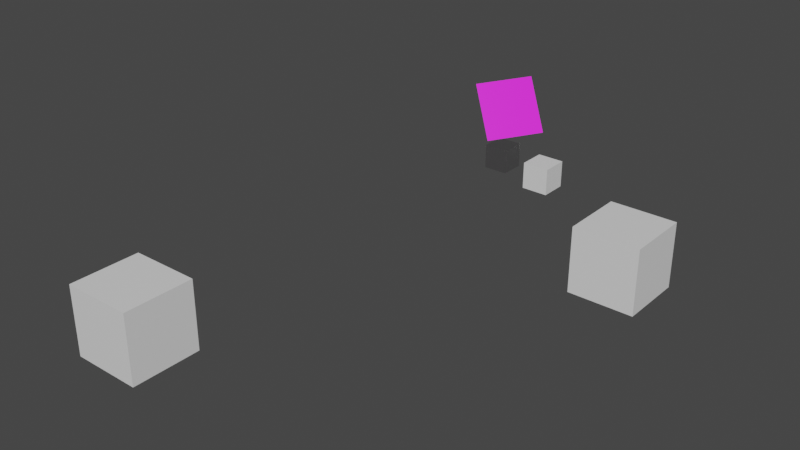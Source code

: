 # Source: test.blend  (saved by Blender 3.6.14; exported with 4.5.12 LTS)
import bpy
from mathutils import Matrix  # noqa: F401  (used for matrix-valued properties, if any)

bpy.ops.wm.read_factory_settings(use_empty=True)
scene = bpy.context.scene
scene.name = 'Scene'

# ---- collections
col_collection = bpy.data.collections.new('Collection'); scene.collection.children.link(col_collection)

# ---- images (referenced by path relative to the original .blend; pixels are not part of the script)
import os
ASSET_DIR = os.environ.get("B2B_ASSET_DIR", "")  # directory of the original .blend (textures are referenced by path, not embedded)
HERE = os.path.dirname(os.path.abspath(__file__))  # packed textures are extracted next to this script under _unpacked/

def load_image(name, relpath, width, height, colorspace="sRGB"):
    """Load a texture the original file referenced (path relative to the .blend, or extracted next to this script)."""
    p = next((c for c in (os.path.join(HERE, relpath), os.path.join(ASSET_DIR, relpath)) if relpath and os.path.exists(c)), "")
    if p:
        img = bpy.data.images.load(p, check_existing=True)
        img.name = name
    else:  # same state as the original file: an image datablock whose file is absent (Cycles renders it pink)
        img = bpy.data.images.new(name, width, height)
        img.source = "FILE"
        img.filepath = "//" + (relpath or name)
    img.colorspace_settings.name = colorspace
    return img
img_x = load_image('無標題', 'test/Texture/test.png', 1024, 1024, 'sRGB')

# ---- materials (node trees are filled in below, after node groups)
mat_x = bpy.data.materials.new('材質')
mat_x.use_transparent_shadow = False
mat_001 = bpy.data.materials.new('材質.001')
mat_001.use_transparent_shadow = False

# ---- material node trees
mat_x.use_nodes = True; mat_x.node_tree.nodes.clear()
_N = mat_x.node_tree.nodes; _L = mat_x.node_tree.links
n0 = _N.new('ShaderNodeOutputMaterial'); n0.name = '材質輸出'; n0.location = (300, 300)
n1 = _N.new('ShaderNodeBsdfPrincipled'); n1.name = 'Principled BSDF'; n1.location = (10, 300)
n1.distribution = 'GGX'
n1.subsurface_method = 'RANDOM_WALK_SKIN'
n1.inputs[3].default_value = 1.45
n1.inputs[27].default_value = (0.0, 0.0, 0.0, 1.0)
n1.inputs[28].default_value = 1.0
_L.new(n1.outputs[0], n0.inputs[0])
n0.is_active_output = True
mat_001.use_nodes = True; mat_001.node_tree.nodes.clear()
_N = mat_001.node_tree.nodes; _L = mat_001.node_tree.links
n0 = _N.new('ShaderNodeOutputMaterial'); n0.name = '材質輸出'; n0.location = (300, 300)
n1 = _N.new('ShaderNodeBsdfPrincipled'); n1.name = 'Principled BSDF'; n1.location = (10, 300)
n1.distribution = 'GGX'
n1.subsurface_method = 'RANDOM_WALK_SKIN'
n1.inputs[3].default_value = 1.45
n1.inputs[27].default_value = (0.0, 0.0, 0.0, 1.0)
n1.inputs[28].default_value = 1.0
n2 = _N.new('ShaderNodeMapping'); n2.name = '映射方法'; n2.location = (-526, 285)
n3 = _N.new('ShaderNodeTexCoord'); n3.name = '紋理座標'; n3.location = (-706, 285)
n4 = _N.new('ShaderNodeTexImage'); n4.name = '影像紋理'; n4.location = (-346, 285)
n4.image = img_x
_L.new(n1.outputs[0], n0.inputs[0])
_L.new(n4.outputs[0], n1.inputs[0])
_L.new(n2.outputs[0], n4.inputs[0])
_L.new(n3.outputs[2], n2.inputs[0])
n0.is_active_output = True

# ---- world
world_world = bpy.data.worlds.new('World'); scene.world = world_world
world_world.use_nodes = True; world_world.node_tree.nodes.clear()
_N = world_world.node_tree.nodes; _L = world_world.node_tree.links
n0 = _N.new('ShaderNodeOutputWorld'); n0.name = 'World Output'; n0.location = (300, 300)
n1 = _N.new('ShaderNodeBackground'); n1.name = 'Background'; n1.location = (10, 300)
n1.inputs[0].default_value = (0.05088, 0.05088, 0.05088, 1.0)
_L.new(n1.outputs[0], n0.inputs[0])
n0.is_active_output = True
world_world.color = (0.05088, 0.05088, 0.05088)
world_world.use_sun_shadow = False
world_world.sun_shadow_jitter_overblur = 0.0

# ---- meshes
me_x = bpy.data.meshes.new('立方體')
me_x.from_pydata([(-1.0, -1.0, -1.0), (-1.0, -1.0, 1.0), (-1.0, 1.0, -1.0), (-1.0, 1.0, 1.0), (1.0, -1.0, -1.0), (1.0, -1.0, 1.0), (1.0, 1.0, -1.0), (1.0, 1.0, 1.0)], [], [(0, 1, 3, 2), (2, 3, 7, 6), (6, 7, 5, 4), (4, 5, 1, 0), (2, 6, 4, 0), (7, 3, 1, 5)])
_uv = me_x.uv_layers.new(name='UVMap')
_uv.uv.foreach_set('vector', [0.375, 0.0, 0.625, 0.0, 0.625, 0.25, 0.375, 0.25, 0.375, 0.25, 0.625, 0.25, 0.625, 0.5, 0.2969, 0.5, 0.2969, 0.5, 0.625, 0.5, 0.625, 0.75, 0.2969, 0.75, 0.2969, 0.75, 0.625, 0.75, 0.625, 1.0, 0.375, 1.0, 0.04688, 0.5, 0.2969, 0.5, 0.2969, 0.75, 0.04688, 0.75, 0.625, 0.5, 0.875, 0.5, 0.875, 0.75, 0.625, 0.75])
me_x.materials.append(mat_x)
me_x.update()
me_001 = bpy.data.meshes.new('立方體.001')
me_001.from_pydata([(-1.0, -1.0, -1.0), (-1.0, -1.0, 1.0), (-1.0, 1.0, -1.0), (-1.0, 1.0, 1.0), (1.0, -1.0, -1.0), (1.0, -1.0, 1.0), (1.0, 1.0, -1.0), (1.0, 1.0, 1.0)], [], [(0, 1, 3, 2), (2, 3, 7, 6), (6, 7, 5, 4), (4, 5, 1, 0), (2, 6, 4, 0), (7, 3, 1, 5)])
_uv = me_001.uv_layers.new(name='UVMap')
_uv.uv.foreach_set('vector', [0.375, 0.0, 0.625, 0.0, 0.625, 0.25, 0.375, 0.25, 0.375, 0.25, 0.625, 0.25, 0.625, 0.5, 0.2969, 0.5, 0.2969, 0.5, 0.625, 0.5, 0.625, 0.75, 0.2969, 0.75, 0.2969, 0.75, 0.625, 0.75, 0.625, 1.0, 0.375, 1.0, 0.04688, 0.5, 0.2969, 0.5, 0.2969, 0.75, 0.04688, 0.75, 0.625, 0.5, 0.875, 0.5, 0.875, 0.75, 0.625, 0.75])
me_001.materials.append(mat_x)
me_001.update()
me_002 = bpy.data.meshes.new('立方體.002')
me_002.from_pydata([(-1.0, -1.0, -1.0), (-1.0, -1.0, 1.0), (-1.0, 1.0, -1.0), (-1.0, 1.0, 1.0), (1.0, -1.0, -1.0), (1.0, -1.0, 1.0), (1.0, 1.0, -1.0), (1.0, 1.0, 1.0)], [], [(0, 1, 3, 2), (2, 3, 7, 6), (6, 7, 5, 4), (4, 5, 1, 0), (2, 6, 4, 0), (7, 3, 1, 5)])
_uv = me_002.uv_layers.new(name='UVMap')
_uv.uv.foreach_set('vector', [0.375, 0.0, 0.625, 0.0, 0.625, 0.25, 0.375, 0.25, 0.375, 0.25, 0.625, 0.25, 0.625, 0.5, 0.2969, 0.5, 0.2969, 0.5, 0.625, 0.5, 0.625, 0.75, 0.2969, 0.75, 0.2969, 0.75, 0.625, 0.75, 0.625, 1.0, 0.375, 1.0, 0.04688, 0.5, 0.2969, 0.5, 0.2969, 0.75, 0.04688, 0.75, 0.625, 0.5, 0.875, 0.5, 0.875, 0.75, 0.625, 0.75])
me_002.materials.append(mat_x)
me_002.update()
me_x_1 = bpy.data.meshes.new('平面')
me_x_1.from_pydata([(-1.0, -1.0, 0.0), (1.0, -1.0, 0.0), (-1.0, 1.0, 0.0), (1.0, 1.0, 0.0)], [], [(0, 1, 3, 2)])
_uv = me_x_1.uv_layers.new(name='UVMap')
_uv.uv.foreach_set('vector', [0.0, 0.0, 1.0, 0.0, 1.0, 1.0, 0.0, 1.0])
me_x_1.materials.append(mat_001)
me_x_1.update()
me_004 = bpy.data.meshes.new('立方體.004')
me_004.from_pydata([(-1.0, -1.0, -1.0), (-1.0, -1.0, 1.0), (-1.0, 1.0, -1.0), (-1.0, 1.0, 1.0), (1.0, -1.0, -1.0), (1.0, -1.0, 1.0), (1.0, 1.0, -1.0), (1.0, 1.0, 1.0)], [], [(0, 1, 3, 2), (2, 3, 7, 6), (6, 7, 5, 4), (4, 5, 1, 0), (2, 6, 4, 0), (7, 3, 1, 5)])
_uv = me_004.uv_layers.new(name='UVMap')
_uv.uv.foreach_set('vector', [0.375, 0.0, 0.625, 0.0, 0.625, 0.25, 0.375, 0.25, 0.375, 0.25, 0.625, 0.25, 0.625, 0.5, 0.2969, 0.5, 0.2969, 0.5, 0.625, 0.5, 0.625, 0.75, 0.2969, 0.75, 0.2969, 0.75, 0.625, 0.75, 0.625, 1.0, 0.375, 1.0, 0.04688, 0.5, 0.2969, 0.5, 0.2969, 0.75, 0.04688, 0.75, 0.625, 0.5, 0.875, 0.5, 0.875, 0.75, 0.625, 0.75])
me_004.materials.append(mat_x)
me_004.update()

# ---- objects
ob_x = bpy.data.objects.new('立方體', me_x)
ob_001 = bpy.data.objects.new('立方體.001', me_001)
ob_002 = bpy.data.objects.new('立方體.002', me_002)
ob_x_1 = bpy.data.objects.new('空體', None)
ob_x_2 = bpy.data.objects.new('平面', me_x_1)
ob_003 = bpy.data.objects.new('立方體.003', me_004)

# ---- transforms, parenting, visibility, modifiers, constraints
ob_x.location = (2.095, 4.255, 0.1644)
ob_x.scale = (1.329, 1.329, 1.329)
ob_001.location = (-4.211, 5.713, 1.904)
ob_001.scale = (0.4747, 0.4747, 0.4747)
ob_002.location = (1.702, -0.799, 5.084)
ob_002.scale = (0.4215, 0.4215, 0.4215)
ob_x_1.location = (-1.105, 1.187, 3.683)
ob_x_1.rotation_euler = (1.179, 0.01365, 1.093)
ob_x_1.scale = (3.21, 3.21, 3.21)
ob_x_1.empty_display_type = 'IMAGE'
ob_x_1.empty_display_size = 5.0
ob_x_1.empty_image_depth = 'BACK'
ob_x_1.empty_image_side = 'FRONT'
ob_x_2.location = (-1.55, 2.071, 5.612)
ob_x_2.rotation_euler = (0.9671, -0.04309, 0.9673)
ob_003.location = (-7.145, -10.07, 0.7859)
ob_003.scale = (1.329, 1.329, 1.329)

# ---- collection membership
col_collection.objects.link(ob_x)
col_collection.objects.link(ob_001)
col_collection.objects.link(ob_002)
col_collection.objects.link(ob_x_1)
col_collection.objects.link(ob_x_2)
col_collection.objects.link(ob_003)

# ---- scene / render settings (as saved in the file)
scene.frame_start = 1; scene.frame_end = 250; scene.frame_set(1)
scene.render.engine = 'BLENDER_EEVEE_NEXT'
scene.cycles.sampling_pattern = 'TABULATED_SOBOL'
scene.view_settings.view_transform = 'Filmic'
bpy.context.view_layer.update()

# ---- added for rendering (the .blend has no active camera and no usable light): camera, sun
cam_auto = bpy.data.cameras.new('AutoCamera')
cam_auto.lens = 50.0
cam_auto.sensor_width = 36.0
cam_auto.clip_end = 1000.0
ob_auto_camera = bpy.data.objects.new('AutoCamera', cam_auto)
scene.collection.objects.link(ob_auto_camera)
ob_auto_camera.location = (18.3512, -27.6561, 19.3581)
ob_auto_camera.rotation_euler = (1.09748, -7.21219e-08, 0.694738)
scene.camera = ob_auto_camera
light_auto_sun = bpy.data.lights.new('AutoSun', 'SUN')
light_auto_sun.energy = 3.0
light_auto_sun.angle = 0.0523599
ob_auto_sun = bpy.data.objects.new('AutoSun', light_auto_sun)
scene.collection.objects.link(ob_auto_sun)
ob_auto_sun.rotation_euler = (0.872665, 0.174533, 0.523599)
bpy.context.view_layer.update()
